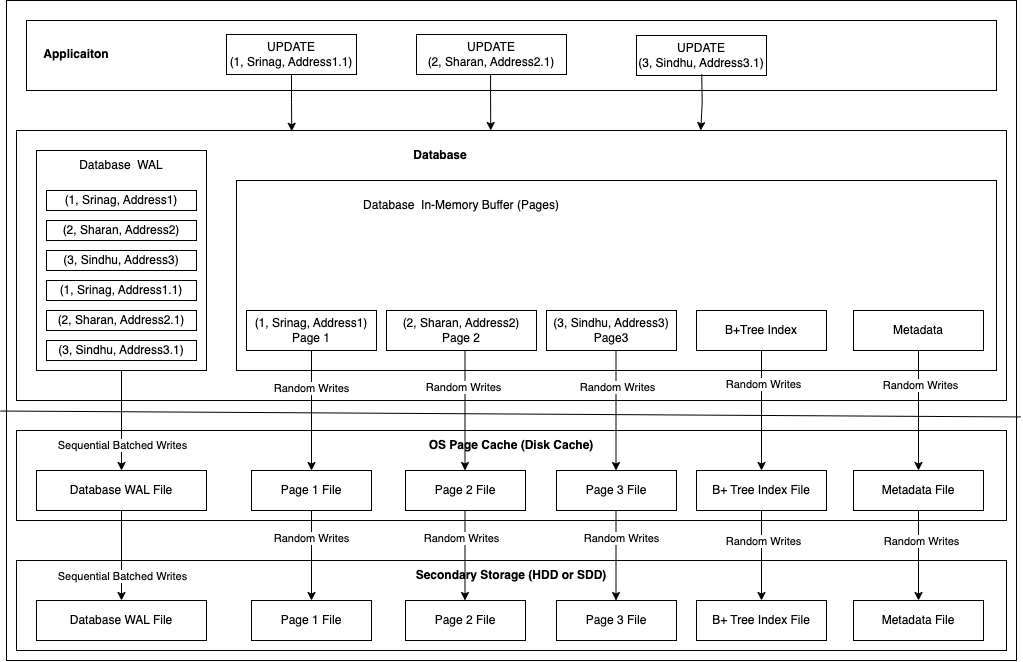

The diagram above was exported from draw.io. Its source (the exported page's mxGraphModel, read from the mxfile embedded in the PNG):
<mxGraphModel dx="2363" dy="835" grid="1" gridSize="10" guides="1" tooltips="1" connect="1" arrows="1" fold="1" page="1" pageScale="1" pageWidth="827" pageHeight="1169" math="0" shadow="0">
  <root>
    <mxCell id="0" />
    <mxCell id="1" parent="0" />
    <mxCell id="BLtCQtNqM5bzDNg0aIji-1" value="" style="rounded=0;whiteSpace=wrap;html=1;" vertex="1" parent="1">
      <mxGeometry x="-20" y="10" width="1010" height="660" as="geometry" />
    </mxCell>
    <mxCell id="BLtCQtNqM5bzDNg0aIji-3" value="" style="endArrow=none;html=1;rounded=0;exitX=-0.006;exitY=0.622;exitDx=0;exitDy=0;exitPerimeter=0;entryX=1.004;entryY=0.631;entryDx=0;entryDy=0;entryPerimeter=0;" edge="1" parent="1" source="BLtCQtNqM5bzDNg0aIji-1" target="BLtCQtNqM5bzDNg0aIji-1">
      <mxGeometry width="50" height="50" relative="1" as="geometry">
        <mxPoint x="190.98000000000005" y="420.0000000000001" as="sourcePoint" />
        <mxPoint x="680" y="421.06000000000006" as="targetPoint" />
      </mxGeometry>
    </mxCell>
    <mxCell id="BLtCQtNqM5bzDNg0aIji-4" value="" style="rounded=0;whiteSpace=wrap;html=1;" vertex="1" parent="1">
      <mxGeometry x="-10" y="570" width="990" height="90" as="geometry" />
    </mxCell>
    <mxCell id="BLtCQtNqM5bzDNg0aIji-6" value="&lt;span style=&quot;color: rgba(0, 0, 0, 0); font-family: monospace; font-size: 0px; text-align: start; text-wrap-mode: nowrap;&quot;&gt;%3CmxGraphModel%3E%3Croot%3E%3CmxCell%20id%3D%220%22%2F%3E%3CmxCell%20id%3D%221%22%20parent%3D%220%22%2F%3E%3CmxCell%20id%3D%222%22%20value%3D%22Database%26amp%3Bnbsp%3B%20In-Memory%20Buffer%26lt%3Bbr%26gt%3B(Pages)%22%20style%3D%22text%3Bhtml%3D1%3Balign%3Dcenter%3BverticalAlign%3Dmiddle%3BwhiteSpace%3Dwrap%3Brounded%3D0%3B%22%20vertex%3D%221%22%20parent%3D%221%22%3E%3CmxGeometry%20x%3D%22230%22%20y%3D%22280%22%20width%3D%22400%22%20height%3D%2230%22%20as%3D%22geometry%22%2F%3E%3C%2FmxCell%3E%3C%2Froot%3E%3C%2FmxGraphModel%3E&lt;/span&gt;" style="rounded=0;whiteSpace=wrap;html=1;" vertex="1" parent="1">
      <mxGeometry x="-10" y="440" width="990" height="90" as="geometry" />
    </mxCell>
    <mxCell id="BLtCQtNqM5bzDNg0aIji-10" value="" style="rounded=0;whiteSpace=wrap;html=1;" vertex="1" parent="1">
      <mxGeometry x="-10" y="140" width="990" height="270" as="geometry" />
    </mxCell>
    <mxCell id="BLtCQtNqM5bzDNg0aIji-9" value="" style="rounded=0;whiteSpace=wrap;html=1;" vertex="1" parent="1">
      <mxGeometry x="210" y="190" width="760" height="190" as="geometry" />
    </mxCell>
    <mxCell id="BLtCQtNqM5bzDNg0aIji-11" value="" style="rounded=0;whiteSpace=wrap;html=1;" vertex="1" parent="1">
      <mxGeometry y="30" width="970" height="70" as="geometry" />
    </mxCell>
    <mxCell id="BLtCQtNqM5bzDNg0aIji-12" value="Database&amp;nbsp; In-Memory Buffer (Pages)" style="text;html=1;align=center;verticalAlign=middle;whiteSpace=wrap;rounded=0;fontFamily=Helvetica;fontSize=12;fontColor=default;" vertex="1" parent="1">
      <mxGeometry x="235" y="200" width="400" height="30" as="geometry" />
    </mxCell>
    <mxCell id="BLtCQtNqM5bzDNg0aIji-13" value="(3, Sindhu, Address3)&lt;br&gt;Page3" style="rounded=0;whiteSpace=wrap;html=1;" vertex="1" parent="1">
      <mxGeometry x="520" y="320" width="130" height="40" as="geometry" />
    </mxCell>
    <mxCell id="BLtCQtNqM5bzDNg0aIji-14" value="(2, Sharan, Address2)&lt;br&gt;Page 2" style="rounded=0;whiteSpace=wrap;html=1;" vertex="1" parent="1">
      <mxGeometry x="360" y="320" width="150" height="40" as="geometry" />
    </mxCell>
    <mxCell id="BLtCQtNqM5bzDNg0aIji-27" value="" style="edgeStyle=orthogonalEdgeStyle;rounded=0;orthogonalLoop=1;jettySize=auto;html=1;entryX=0.5;entryY=0;entryDx=0;entryDy=0;" edge="1" parent="1" source="BLtCQtNqM5bzDNg0aIji-15" target="BLtCQtNqM5bzDNg0aIji-17">
      <mxGeometry relative="1" as="geometry" />
    </mxCell>
    <mxCell id="BLtCQtNqM5bzDNg0aIji-15" value="(1, Srinag, Address1)&lt;br&gt;Page 1" style="rounded=0;whiteSpace=wrap;html=1;" vertex="1" parent="1">
      <mxGeometry x="220" y="320" width="130" height="40" as="geometry" />
    </mxCell>
    <mxCell id="BLtCQtNqM5bzDNg0aIji-16" value="OS Page Cache (Disk Cache)" style="text;html=1;align=center;verticalAlign=middle;whiteSpace=wrap;rounded=0;fontStyle=1" vertex="1" parent="1">
      <mxGeometry x="285" y="440" width="400" height="30" as="geometry" />
    </mxCell>
    <mxCell id="BLtCQtNqM5bzDNg0aIji-17" value="Page 1 File" style="rounded=0;whiteSpace=wrap;html=1;" vertex="1" parent="1">
      <mxGeometry x="225" y="480" width="120" height="40" as="geometry" />
    </mxCell>
    <mxCell id="BLtCQtNqM5bzDNg0aIji-18" value="Page 2 File" style="rounded=0;whiteSpace=wrap;html=1;" vertex="1" parent="1">
      <mxGeometry x="379" y="480" width="120" height="40" as="geometry" />
    </mxCell>
    <mxCell id="BLtCQtNqM5bzDNg0aIji-19" value="Page 3 File" style="rounded=0;whiteSpace=wrap;html=1;" vertex="1" parent="1">
      <mxGeometry x="530" y="480" width="120" height="40" as="geometry" />
    </mxCell>
    <mxCell id="BLtCQtNqM5bzDNg0aIji-20" value="Secondary Storage (HDD or SDD)" style="text;html=1;align=center;verticalAlign=middle;whiteSpace=wrap;rounded=0;fontStyle=1" vertex="1" parent="1">
      <mxGeometry x="285" y="570" width="400" height="30" as="geometry" />
    </mxCell>
    <mxCell id="BLtCQtNqM5bzDNg0aIji-22" value="Page 1 File" style="rounded=0;whiteSpace=wrap;html=1;" vertex="1" parent="1">
      <mxGeometry x="225" y="610" width="120" height="40" as="geometry" />
    </mxCell>
    <mxCell id="BLtCQtNqM5bzDNg0aIji-23" value="Page 2 File" style="rounded=0;whiteSpace=wrap;html=1;" vertex="1" parent="1">
      <mxGeometry x="379" y="610" width="120" height="40" as="geometry" />
    </mxCell>
    <mxCell id="BLtCQtNqM5bzDNg0aIji-24" value="Page 3 File" style="rounded=0;whiteSpace=wrap;html=1;" vertex="1" parent="1">
      <mxGeometry x="530" y="610" width="120" height="40" as="geometry" />
    </mxCell>
    <mxCell id="BLtCQtNqM5bzDNg0aIji-28" value="" style="edgeStyle=orthogonalEdgeStyle;rounded=0;orthogonalLoop=1;jettySize=auto;html=1;entryX=0.5;entryY=0;entryDx=0;entryDy=0;" edge="1" parent="1">
      <mxGeometry relative="1" as="geometry">
        <mxPoint x="438.5" y="360" as="sourcePoint" />
        <mxPoint x="438.5" y="480" as="targetPoint" />
      </mxGeometry>
    </mxCell>
    <mxCell id="BLtCQtNqM5bzDNg0aIji-65" value="Random Writes" style="edgeLabel;html=1;align=center;verticalAlign=middle;resizable=0;points=[];" vertex="1" connectable="0" parent="BLtCQtNqM5bzDNg0aIji-28">
      <mxGeometry x="-0.3881" y="-2" relative="1" as="geometry">
        <mxPoint as="offset" />
      </mxGeometry>
    </mxCell>
    <mxCell id="BLtCQtNqM5bzDNg0aIji-29" value="" style="edgeStyle=orthogonalEdgeStyle;rounded=0;orthogonalLoop=1;jettySize=auto;html=1;entryX=0.5;entryY=0;entryDx=0;entryDy=0;" edge="1" parent="1">
      <mxGeometry relative="1" as="geometry">
        <mxPoint x="589.5" y="360" as="sourcePoint" />
        <mxPoint x="589.5" y="480" as="targetPoint" />
      </mxGeometry>
    </mxCell>
    <mxCell id="BLtCQtNqM5bzDNg0aIji-66" value="Random Writes" style="edgeLabel;html=1;align=center;verticalAlign=middle;resizable=0;points=[];" vertex="1" connectable="0" parent="BLtCQtNqM5bzDNg0aIji-29">
      <mxGeometry x="-0.5071" y="4" relative="1" as="geometry">
        <mxPoint x="-3" y="7" as="offset" />
      </mxGeometry>
    </mxCell>
    <mxCell id="BLtCQtNqM5bzDNg0aIji-30" value="" style="edgeStyle=orthogonalEdgeStyle;rounded=0;orthogonalLoop=1;jettySize=auto;html=1;entryX=0.5;entryY=0;entryDx=0;entryDy=0;exitX=0.5;exitY=1;exitDx=0;exitDy=0;" edge="1" parent="1" source="BLtCQtNqM5bzDNg0aIji-17" target="BLtCQtNqM5bzDNg0aIji-22">
      <mxGeometry relative="1" as="geometry">
        <mxPoint x="330" y="390" as="sourcePoint" />
        <mxPoint x="330" y="510" as="targetPoint" />
      </mxGeometry>
    </mxCell>
    <mxCell id="BLtCQtNqM5bzDNg0aIji-31" value="" style="edgeStyle=orthogonalEdgeStyle;rounded=0;orthogonalLoop=1;jettySize=auto;html=1;entryX=0.5;entryY=0;entryDx=0;entryDy=0;exitX=0.5;exitY=1;exitDx=0;exitDy=0;" edge="1" parent="1">
      <mxGeometry relative="1" as="geometry">
        <mxPoint x="438.5" y="520" as="sourcePoint" />
        <mxPoint x="438.5" y="610" as="targetPoint" />
      </mxGeometry>
    </mxCell>
    <mxCell id="BLtCQtNqM5bzDNg0aIji-32" value="" style="edgeStyle=orthogonalEdgeStyle;rounded=0;orthogonalLoop=1;jettySize=auto;html=1;entryX=0.5;entryY=0;entryDx=0;entryDy=0;exitX=0.5;exitY=1;exitDx=0;exitDy=0;" edge="1" parent="1">
      <mxGeometry relative="1" as="geometry">
        <mxPoint x="589.5" y="520" as="sourcePoint" />
        <mxPoint x="589.5" y="610" as="targetPoint" />
      </mxGeometry>
    </mxCell>
    <mxCell id="BLtCQtNqM5bzDNg0aIji-53" value="" style="edgeStyle=orthogonalEdgeStyle;rounded=0;orthogonalLoop=1;jettySize=auto;html=1;entryX=0.278;entryY=0.003;entryDx=0;entryDy=0;entryPerimeter=0;" edge="1" parent="1" source="BLtCQtNqM5bzDNg0aIji-34" target="BLtCQtNqM5bzDNg0aIji-10">
      <mxGeometry relative="1" as="geometry" />
    </mxCell>
    <mxCell id="BLtCQtNqM5bzDNg0aIji-34" value="UPDATE&lt;br&gt;(1, Srinag, Address1.1)" style="rounded=0;whiteSpace=wrap;html=1;" vertex="1" parent="1">
      <mxGeometry x="200" y="44" width="130" height="40" as="geometry" />
    </mxCell>
    <mxCell id="BLtCQtNqM5bzDNg0aIji-37" value="UPDATE&lt;br&gt;(2, Sharan, Address2.1)" style="rounded=0;whiteSpace=wrap;html=1;" vertex="1" parent="1">
      <mxGeometry x="390" y="44" width="150" height="40" as="geometry" />
    </mxCell>
    <mxCell id="BLtCQtNqM5bzDNg0aIji-38" value="&lt;div&gt;UPDATE&lt;/div&gt;(3, Sindhu, Address3.1)" style="rounded=0;whiteSpace=wrap;html=1;" vertex="1" parent="1">
      <mxGeometry x="610" y="45" width="130" height="40" as="geometry" />
    </mxCell>
    <mxCell id="BLtCQtNqM5bzDNg0aIji-51" value="" style="edgeStyle=orthogonalEdgeStyle;rounded=0;orthogonalLoop=1;jettySize=auto;html=1;" edge="1" parent="1" source="BLtCQtNqM5bzDNg0aIji-39" target="BLtCQtNqM5bzDNg0aIji-47">
      <mxGeometry relative="1" as="geometry" />
    </mxCell>
    <mxCell id="BLtCQtNqM5bzDNg0aIji-57" value="Sequential Batched Writes" style="edgeLabel;html=1;align=center;verticalAlign=middle;resizable=0;points=[];" vertex="1" connectable="0" parent="BLtCQtNqM5bzDNg0aIji-51">
      <mxGeometry x="-0.6657" relative="1" as="geometry">
        <mxPoint y="58" as="offset" />
      </mxGeometry>
    </mxCell>
    <mxCell id="BLtCQtNqM5bzDNg0aIji-39" value="" style="rounded=0;whiteSpace=wrap;html=1;" vertex="1" parent="1">
      <mxGeometry x="10" y="160" width="170" height="220" as="geometry" />
    </mxCell>
    <mxCell id="BLtCQtNqM5bzDNg0aIji-40" value="Database&amp;nbsp; WAL" style="text;html=1;align=center;verticalAlign=middle;whiteSpace=wrap;rounded=0;" vertex="1" parent="1">
      <mxGeometry x="20" y="160" width="150" height="30" as="geometry" />
    </mxCell>
    <mxCell id="BLtCQtNqM5bzDNg0aIji-41" value="(1, Srinag, Address1)" style="rounded=0;whiteSpace=wrap;html=1;" vertex="1" parent="1">
      <mxGeometry x="20" y="200" width="150" height="20" as="geometry" />
    </mxCell>
    <mxCell id="BLtCQtNqM5bzDNg0aIji-42" value="(2, Sharan, Address2)" style="rounded=0;whiteSpace=wrap;html=1;" vertex="1" parent="1">
      <mxGeometry x="20" y="230" width="150" height="20" as="geometry" />
    </mxCell>
    <mxCell id="BLtCQtNqM5bzDNg0aIji-43" value="(3, Sindhu, Address3)" style="rounded=0;whiteSpace=wrap;html=1;" vertex="1" parent="1">
      <mxGeometry x="20" y="260" width="150" height="20" as="geometry" />
    </mxCell>
    <mxCell id="BLtCQtNqM5bzDNg0aIji-44" value="(1, Srinag, Address1.1)" style="rounded=0;whiteSpace=wrap;html=1;" vertex="1" parent="1">
      <mxGeometry x="20" y="290" width="150" height="20" as="geometry" />
    </mxCell>
    <mxCell id="BLtCQtNqM5bzDNg0aIji-45" value="(2, Sharan, Address2.1)" style="rounded=0;whiteSpace=wrap;html=1;" vertex="1" parent="1">
      <mxGeometry x="20" y="320" width="150" height="20" as="geometry" />
    </mxCell>
    <mxCell id="BLtCQtNqM5bzDNg0aIji-46" value="(3, Sindhu, Address3.1)" style="rounded=0;whiteSpace=wrap;html=1;" vertex="1" parent="1">
      <mxGeometry x="20" y="350" width="150" height="20" as="geometry" />
    </mxCell>
    <mxCell id="BLtCQtNqM5bzDNg0aIji-52" value="" style="edgeStyle=orthogonalEdgeStyle;rounded=0;orthogonalLoop=1;jettySize=auto;html=1;" edge="1" parent="1" source="BLtCQtNqM5bzDNg0aIji-47" target="BLtCQtNqM5bzDNg0aIji-48">
      <mxGeometry relative="1" as="geometry" />
    </mxCell>
    <mxCell id="BLtCQtNqM5bzDNg0aIji-47" value="Database WAL File" style="rounded=0;whiteSpace=wrap;html=1;" vertex="1" parent="1">
      <mxGeometry x="10" y="480" width="170" height="40" as="geometry" />
    </mxCell>
    <mxCell id="BLtCQtNqM5bzDNg0aIji-48" value="Database WAL File" style="rounded=0;whiteSpace=wrap;html=1;" vertex="1" parent="1">
      <mxGeometry x="10" y="610" width="170" height="40" as="geometry" />
    </mxCell>
    <mxCell id="BLtCQtNqM5bzDNg0aIji-54" value="" style="edgeStyle=orthogonalEdgeStyle;rounded=0;orthogonalLoop=1;jettySize=auto;html=1;entryX=0.278;entryY=0.003;entryDx=0;entryDy=0;entryPerimeter=0;" edge="1" parent="1">
      <mxGeometry relative="1" as="geometry">
        <mxPoint x="465.24" y="84" as="sourcePoint" />
        <mxPoint x="464.24" y="140" as="targetPoint" />
        <Array as="points">
          <mxPoint x="464" y="84" />
          <mxPoint x="464" y="109" />
          <mxPoint x="464" y="109" />
        </Array>
      </mxGeometry>
    </mxCell>
    <mxCell id="BLtCQtNqM5bzDNg0aIji-55" value="" style="edgeStyle=orthogonalEdgeStyle;rounded=0;orthogonalLoop=1;jettySize=auto;html=1;entryX=0.278;entryY=0.003;entryDx=0;entryDy=0;entryPerimeter=0;" edge="1" parent="1">
      <mxGeometry relative="1" as="geometry">
        <mxPoint x="675.24" y="84" as="sourcePoint" />
        <mxPoint x="674.24" y="140" as="targetPoint" />
      </mxGeometry>
    </mxCell>
    <mxCell id="BLtCQtNqM5bzDNg0aIji-56" value="Database" style="text;html=1;align=center;verticalAlign=middle;whiteSpace=wrap;rounded=0;fontStyle=1" vertex="1" parent="1">
      <mxGeometry x="384" y="150" width="60" height="30" as="geometry" />
    </mxCell>
    <mxCell id="BLtCQtNqM5bzDNg0aIji-58" value="Sequential Batched Writes" style="edgeLabel;html=1;align=center;verticalAlign=middle;resizable=0;points=[];" vertex="1" connectable="0" parent="1">
      <mxGeometry x="95" y="585.0028571428571" as="geometry" />
    </mxCell>
    <mxCell id="BLtCQtNqM5bzDNg0aIji-59" value="Random Writes" style="edgeLabel;html=1;align=center;verticalAlign=middle;resizable=0;points=[];" vertex="1" connectable="0" parent="1">
      <mxGeometry x="285" y="550.0028571428571" as="geometry">
        <mxPoint x="-1" y="-3" as="offset" />
      </mxGeometry>
    </mxCell>
    <mxCell id="BLtCQtNqM5bzDNg0aIji-62" value="Random Writes" style="edgeLabel;html=1;align=center;verticalAlign=middle;resizable=0;points=[];" vertex="1" connectable="0" parent="1">
      <mxGeometry x="460" y="560.0028571428571" as="geometry">
        <mxPoint x="134" y="-13" as="offset" />
      </mxGeometry>
    </mxCell>
    <mxCell id="BLtCQtNqM5bzDNg0aIji-63" value="Random Writes" style="edgeLabel;html=1;align=center;verticalAlign=middle;resizable=0;points=[];" vertex="1" connectable="0" parent="1">
      <mxGeometry x="285" y="400.0028571428571" as="geometry">
        <mxPoint x="-1" y="-3" as="offset" />
      </mxGeometry>
    </mxCell>
    <mxCell id="BLtCQtNqM5bzDNg0aIji-64" value="Random Writes" style="edgeLabel;html=1;align=center;verticalAlign=middle;resizable=0;points=[];" vertex="1" connectable="0" parent="1">
      <mxGeometry x="300" y="560.0028571428571" as="geometry">
        <mxPoint x="134" y="-13" as="offset" />
      </mxGeometry>
    </mxCell>
    <mxCell id="BLtCQtNqM5bzDNg0aIji-72" value="" style="edgeStyle=orthogonalEdgeStyle;rounded=0;orthogonalLoop=1;jettySize=auto;html=1;" edge="1" parent="1" source="BLtCQtNqM5bzDNg0aIji-67" target="BLtCQtNqM5bzDNg0aIji-68">
      <mxGeometry relative="1" as="geometry" />
    </mxCell>
    <mxCell id="BLtCQtNqM5bzDNg0aIji-84" value="Random Writes" style="edgeLabel;html=1;align=center;verticalAlign=middle;resizable=0;points=[];" vertex="1" connectable="0" parent="BLtCQtNqM5bzDNg0aIji-72">
      <mxGeometry x="-0.4595" y="1" relative="1" as="geometry">
        <mxPoint as="offset" />
      </mxGeometry>
    </mxCell>
    <mxCell id="BLtCQtNqM5bzDNg0aIji-67" value="B+Tree Index" style="rounded=0;whiteSpace=wrap;html=1;" vertex="1" parent="1">
      <mxGeometry x="670" y="320" width="130" height="40" as="geometry" />
    </mxCell>
    <mxCell id="BLtCQtNqM5bzDNg0aIji-68" value="B+ Tree Index File" style="rounded=0;whiteSpace=wrap;html=1;" vertex="1" parent="1">
      <mxGeometry x="670" y="480" width="130" height="40" as="geometry" />
    </mxCell>
    <mxCell id="BLtCQtNqM5bzDNg0aIji-69" value="B+ Tree Index File" style="rounded=0;whiteSpace=wrap;html=1;" vertex="1" parent="1">
      <mxGeometry x="670" y="610" width="130" height="40" as="geometry" />
    </mxCell>
    <mxCell id="BLtCQtNqM5bzDNg0aIji-73" value="" style="edgeStyle=orthogonalEdgeStyle;rounded=0;orthogonalLoop=1;jettySize=auto;html=1;exitX=0.5;exitY=1;exitDx=0;exitDy=0;entryX=0.5;entryY=0;entryDx=0;entryDy=0;" edge="1" parent="1" source="BLtCQtNqM5bzDNg0aIji-68" target="BLtCQtNqM5bzDNg0aIji-69">
      <mxGeometry relative="1" as="geometry">
        <mxPoint x="745" y="370" as="sourcePoint" />
        <mxPoint x="745" y="490" as="targetPoint" />
      </mxGeometry>
    </mxCell>
    <mxCell id="BLtCQtNqM5bzDNg0aIji-82" value="Random Writes" style="edgeLabel;html=1;align=center;verticalAlign=middle;resizable=0;points=[];" vertex="1" connectable="0" parent="BLtCQtNqM5bzDNg0aIji-73">
      <mxGeometry x="-0.3111" y="1" relative="1" as="geometry">
        <mxPoint as="offset" />
      </mxGeometry>
    </mxCell>
    <mxCell id="BLtCQtNqM5bzDNg0aIji-76" value="Metadata" style="rounded=0;whiteSpace=wrap;html=1;" vertex="1" parent="1">
      <mxGeometry x="827" y="320" width="130" height="40" as="geometry" />
    </mxCell>
    <mxCell id="BLtCQtNqM5bzDNg0aIji-77" value="Metadata File" style="rounded=0;whiteSpace=wrap;html=1;" vertex="1" parent="1">
      <mxGeometry x="827" y="480" width="130" height="40" as="geometry" />
    </mxCell>
    <mxCell id="BLtCQtNqM5bzDNg0aIji-78" value="Metadata File" style="rounded=0;whiteSpace=wrap;html=1;" vertex="1" parent="1">
      <mxGeometry x="827" y="610" width="130" height="40" as="geometry" />
    </mxCell>
    <mxCell id="BLtCQtNqM5bzDNg0aIji-80" value="" style="edgeStyle=orthogonalEdgeStyle;rounded=0;orthogonalLoop=1;jettySize=auto;html=1;exitX=0.5;exitY=1;exitDx=0;exitDy=0;entryX=0.5;entryY=0;entryDx=0;entryDy=0;" edge="1" parent="1" source="BLtCQtNqM5bzDNg0aIji-76" target="BLtCQtNqM5bzDNg0aIji-77">
      <mxGeometry relative="1" as="geometry">
        <mxPoint x="745" y="370" as="sourcePoint" />
        <mxPoint x="745" y="490" as="targetPoint" />
      </mxGeometry>
    </mxCell>
    <mxCell id="BLtCQtNqM5bzDNg0aIji-85" value="Random Writes" style="edgeLabel;html=1;align=center;verticalAlign=middle;resizable=0;points=[];" vertex="1" connectable="0" parent="BLtCQtNqM5bzDNg0aIji-80">
      <mxGeometry x="-0.4357" y="1" relative="1" as="geometry">
        <mxPoint as="offset" />
      </mxGeometry>
    </mxCell>
    <mxCell id="BLtCQtNqM5bzDNg0aIji-81" value="" style="edgeStyle=orthogonalEdgeStyle;rounded=0;orthogonalLoop=1;jettySize=auto;html=1;exitX=0.5;exitY=1;exitDx=0;exitDy=0;entryX=0.5;entryY=0;entryDx=0;entryDy=0;" edge="1" parent="1" source="BLtCQtNqM5bzDNg0aIji-77" target="BLtCQtNqM5bzDNg0aIji-78">
      <mxGeometry relative="1" as="geometry">
        <mxPoint x="902" y="370" as="sourcePoint" />
        <mxPoint x="902" y="490" as="targetPoint" />
      </mxGeometry>
    </mxCell>
    <mxCell id="BLtCQtNqM5bzDNg0aIji-83" value="Random Writes" style="edgeLabel;html=1;align=center;verticalAlign=middle;resizable=0;points=[];" vertex="1" connectable="0" parent="BLtCQtNqM5bzDNg0aIji-81">
      <mxGeometry x="-0.3111" y="2" relative="1" as="geometry">
        <mxPoint as="offset" />
      </mxGeometry>
    </mxCell>
    <mxCell id="BLtCQtNqM5bzDNg0aIji-86" value="Applicaiton" style="text;html=1;align=center;verticalAlign=middle;whiteSpace=wrap;rounded=0;fontStyle=1" vertex="1" parent="1">
      <mxGeometry x="20" y="49" width="60" height="30" as="geometry" />
    </mxCell>
  </root>
</mxGraphModel>